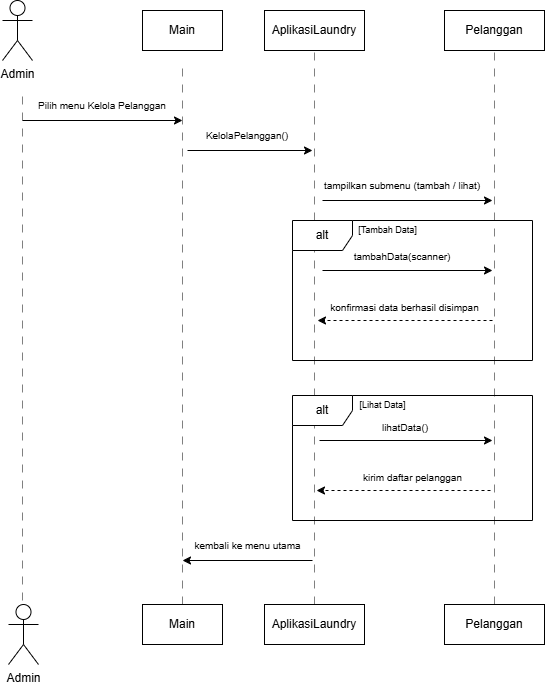

The diagram above was exported from draw.io. Its source (the exported page's mxGraphModel, read from the mxfile embedded in the PNG):
<mxGraphModel dx="874" dy="529" grid="1" gridSize="10" guides="1" tooltips="1" connect="1" arrows="1" fold="1" page="1" pageScale="1" pageWidth="850" pageHeight="1100" math="0" shadow="0">
  <root>
    <mxCell id="0" />
    <mxCell id="1" parent="0" />
    <mxCell id="-5XI6uvn1nEcxeCiw6Sg-1" value="Admin" style="shape=umlActor;verticalLabelPosition=bottom;verticalAlign=top;html=1;" parent="1" vertex="1">
      <mxGeometry x="80" y="40" width="30" height="60" as="geometry" />
    </mxCell>
    <mxCell id="-5XI6uvn1nEcxeCiw6Sg-7" value="Main" style="rounded=0;whiteSpace=wrap;html=1;" parent="1" vertex="1">
      <mxGeometry x="220" y="50" width="80" height="40" as="geometry" />
    </mxCell>
    <mxCell id="-5XI6uvn1nEcxeCiw6Sg-8" value="AplikasiLaundry" style="rounded=0;whiteSpace=wrap;html=1;" parent="1" vertex="1">
      <mxGeometry x="342" y="50" width="100" height="40" as="geometry" />
    </mxCell>
    <mxCell id="-5XI6uvn1nEcxeCiw6Sg-9" value="Pelanggan" style="rounded=0;whiteSpace=wrap;html=1;" parent="1" vertex="1">
      <mxGeometry x="522" y="50" width="100" height="40" as="geometry" />
    </mxCell>
    <mxCell id="-5XI6uvn1nEcxeCiw6Sg-10" value="" style="endArrow=none;html=1;rounded=0;dashed=1;dashPattern=8 8;opacity=50;" parent="1" edge="1">
      <mxGeometry width="50" height="50" relative="1" as="geometry">
        <mxPoint x="100" y="640" as="sourcePoint" />
        <mxPoint x="100" y="130" as="targetPoint" />
      </mxGeometry>
    </mxCell>
    <mxCell id="-5XI6uvn1nEcxeCiw6Sg-12" value="" style="endArrow=classic;html=1;rounded=0;" parent="1" edge="1">
      <mxGeometry width="50" height="50" relative="1" as="geometry">
        <mxPoint x="100" y="160" as="sourcePoint" />
        <mxPoint x="260" y="160" as="targetPoint" />
      </mxGeometry>
    </mxCell>
    <mxCell id="-5XI6uvn1nEcxeCiw6Sg-13" value="" style="endArrow=none;html=1;rounded=0;dashed=1;dashPattern=8 8;opacity=50;exitX=0.5;exitY=0;exitDx=0;exitDy=0;" parent="1" source="-5XI6uvn1nEcxeCiw6Sg-44" edge="1">
      <mxGeometry width="50" height="50" relative="1" as="geometry">
        <mxPoint x="260" y="650" as="sourcePoint" />
        <mxPoint x="260" y="100" as="targetPoint" />
      </mxGeometry>
    </mxCell>
    <mxCell id="-5XI6uvn1nEcxeCiw6Sg-14" value="Pilih menu Kelola Pelanggan" style="text;html=1;align=center;verticalAlign=middle;whiteSpace=wrap;rounded=0;fontSize=10;" parent="1" vertex="1">
      <mxGeometry x="100" y="135" width="160" height="20" as="geometry" />
    </mxCell>
    <mxCell id="-5XI6uvn1nEcxeCiw6Sg-15" value="KelolaPelanggan()" style="text;html=1;align=center;verticalAlign=middle;whiteSpace=wrap;rounded=0;fontSize=10;" parent="1" vertex="1">
      <mxGeometry x="280" y="165" width="90" height="20" as="geometry" />
    </mxCell>
    <mxCell id="-5XI6uvn1nEcxeCiw6Sg-16" value="" style="endArrow=classic;html=1;rounded=0;" parent="1" edge="1">
      <mxGeometry width="50" height="50" relative="1" as="geometry">
        <mxPoint x="265" y="190" as="sourcePoint" />
        <mxPoint x="390" y="190" as="targetPoint" />
      </mxGeometry>
    </mxCell>
    <mxCell id="-5XI6uvn1nEcxeCiw6Sg-17" value="" style="endArrow=none;html=1;rounded=0;entryX=0.5;entryY=1;entryDx=0;entryDy=0;dashed=1;dashPattern=8 8;opacity=50;exitX=0.5;exitY=0;exitDx=0;exitDy=0;" parent="1" source="-5XI6uvn1nEcxeCiw6Sg-45" edge="1">
      <mxGeometry width="50" height="50" relative="1" as="geometry">
        <mxPoint x="392" y="650" as="sourcePoint" />
        <mxPoint x="392" y="90" as="targetPoint" />
      </mxGeometry>
    </mxCell>
    <mxCell id="-5XI6uvn1nEcxeCiw6Sg-18" value="tampilkan submenu (tambah / lihat)" style="text;html=1;align=center;verticalAlign=middle;whiteSpace=wrap;rounded=0;fontSize=10;" parent="1" vertex="1">
      <mxGeometry x="400" y="215" width="160" height="20" as="geometry" />
    </mxCell>
    <mxCell id="-5XI6uvn1nEcxeCiw6Sg-19" value="" style="endArrow=classic;html=1;rounded=0;" parent="1" edge="1">
      <mxGeometry width="50" height="50" relative="1" as="geometry">
        <mxPoint x="400" y="240" as="sourcePoint" />
        <mxPoint x="570" y="240" as="targetPoint" />
      </mxGeometry>
    </mxCell>
    <mxCell id="-5XI6uvn1nEcxeCiw6Sg-20" value="" style="endArrow=none;html=1;rounded=0;entryX=0.5;entryY=1;entryDx=0;entryDy=0;dashed=1;dashPattern=8 8;opacity=50;exitX=0.5;exitY=0;exitDx=0;exitDy=0;" parent="1" source="-5XI6uvn1nEcxeCiw6Sg-46" target="-5XI6uvn1nEcxeCiw6Sg-9" edge="1">
      <mxGeometry width="50" height="50" relative="1" as="geometry">
        <mxPoint x="572" y="640" as="sourcePoint" />
        <mxPoint x="372" y="210" as="targetPoint" />
      </mxGeometry>
    </mxCell>
    <mxCell id="-5XI6uvn1nEcxeCiw6Sg-27" value="" style="group" parent="1" vertex="1" connectable="0">
      <mxGeometry x="370" y="435" width="240" height="125" as="geometry" />
    </mxCell>
    <mxCell id="-5XI6uvn1nEcxeCiw6Sg-25" value="[Lihat Data]" style="text;html=1;align=center;verticalAlign=middle;resizable=0;points=[];autosize=1;strokeColor=none;fillColor=none;fontSize=9;" parent="-5XI6uvn1nEcxeCiw6Sg-27" vertex="1">
      <mxGeometry x="55" width="70" height="20" as="geometry" />
    </mxCell>
    <mxCell id="-5XI6uvn1nEcxeCiw6Sg-26" value="alt" style="shape=umlFrame;whiteSpace=wrap;html=1;pointerEvents=0;" parent="-5XI6uvn1nEcxeCiw6Sg-27" vertex="1">
      <mxGeometry width="240" height="125" as="geometry" />
    </mxCell>
    <mxCell id="-5XI6uvn1nEcxeCiw6Sg-28" value="" style="group" parent="1" vertex="1" connectable="0">
      <mxGeometry x="370" y="260" width="240" height="140" as="geometry" />
    </mxCell>
    <mxCell id="-5XI6uvn1nEcxeCiw6Sg-23" value="alt" style="shape=umlFrame;whiteSpace=wrap;html=1;pointerEvents=0;" parent="-5XI6uvn1nEcxeCiw6Sg-28" vertex="1">
      <mxGeometry width="240" height="140" as="geometry" />
    </mxCell>
    <mxCell id="-5XI6uvn1nEcxeCiw6Sg-24" value="[Tambah Data]" style="text;html=1;align=center;verticalAlign=middle;resizable=0;points=[];autosize=1;strokeColor=none;fillColor=none;fontSize=9;" parent="-5XI6uvn1nEcxeCiw6Sg-28" vertex="1">
      <mxGeometry x="55" width="80" height="20" as="geometry" />
    </mxCell>
    <mxCell id="-5XI6uvn1nEcxeCiw6Sg-29" value="" style="endArrow=classic;html=1;rounded=0;" parent="1" edge="1">
      <mxGeometry width="50" height="50" relative="1" as="geometry">
        <mxPoint x="400" y="310" as="sourcePoint" />
        <mxPoint x="570" y="310" as="targetPoint" />
      </mxGeometry>
    </mxCell>
    <mxCell id="-5XI6uvn1nEcxeCiw6Sg-33" value="tambahData(scanner)" style="text;html=1;align=center;verticalAlign=middle;whiteSpace=wrap;rounded=0;fontSize=10;" parent="1" vertex="1">
      <mxGeometry x="420" y="286" width="120" height="20" as="geometry" />
    </mxCell>
    <mxCell id="-5XI6uvn1nEcxeCiw6Sg-34" value="konfirmasi data berhasil disimpan" style="text;html=1;align=center;verticalAlign=middle;whiteSpace=wrap;rounded=0;fontSize=10;" parent="1" vertex="1">
      <mxGeometry x="405" y="337" width="155" height="20" as="geometry" />
    </mxCell>
    <mxCell id="-5XI6uvn1nEcxeCiw6Sg-35" value="" style="endArrow=classic;html=1;rounded=0;dashed=1;" parent="1" edge="1">
      <mxGeometry width="50" height="50" relative="1" as="geometry">
        <mxPoint x="570" y="360" as="sourcePoint" />
        <mxPoint x="395" y="360" as="targetPoint" />
      </mxGeometry>
    </mxCell>
    <mxCell id="-5XI6uvn1nEcxeCiw6Sg-37" value="" style="endArrow=classic;html=1;rounded=0;" parent="1" edge="1">
      <mxGeometry width="50" height="50" relative="1" as="geometry">
        <mxPoint x="397" y="480" as="sourcePoint" />
        <mxPoint x="570" y="480" as="targetPoint" />
      </mxGeometry>
    </mxCell>
    <mxCell id="-5XI6uvn1nEcxeCiw6Sg-38" value="lihatData()" style="text;html=1;align=center;verticalAlign=middle;whiteSpace=wrap;rounded=0;fontSize=10;" parent="1" vertex="1">
      <mxGeometry x="432.5" y="457" width="100" height="20" as="geometry" />
    </mxCell>
    <mxCell id="-5XI6uvn1nEcxeCiw6Sg-39" value="" style="endArrow=classic;html=1;rounded=0;dashed=1;" parent="1" edge="1">
      <mxGeometry width="50" height="50" relative="1" as="geometry">
        <mxPoint x="568" y="530" as="sourcePoint" />
        <mxPoint x="394" y="530" as="targetPoint" />
      </mxGeometry>
    </mxCell>
    <mxCell id="-5XI6uvn1nEcxeCiw6Sg-40" value="kirim daftar pelanggan" style="text;html=1;align=center;verticalAlign=middle;whiteSpace=wrap;rounded=0;fontSize=10;" parent="1" vertex="1">
      <mxGeometry x="412.5" y="507" width="155" height="20" as="geometry" />
    </mxCell>
    <mxCell id="-5XI6uvn1nEcxeCiw6Sg-41" value="" style="endArrow=classic;html=1;rounded=0;" parent="1" edge="1">
      <mxGeometry width="50" height="50" relative="1" as="geometry">
        <mxPoint x="390" y="600" as="sourcePoint" />
        <mxPoint x="260" y="600" as="targetPoint" />
      </mxGeometry>
    </mxCell>
    <mxCell id="-5XI6uvn1nEcxeCiw6Sg-42" value="kembali ke menu utama" style="text;html=1;align=center;verticalAlign=middle;whiteSpace=wrap;rounded=0;fontSize=10;" parent="1" vertex="1">
      <mxGeometry x="258.75" y="575" width="132.5" height="20" as="geometry" />
    </mxCell>
    <mxCell id="-5XI6uvn1nEcxeCiw6Sg-43" value="Admin" style="shape=umlActor;verticalLabelPosition=bottom;verticalAlign=top;html=1;" parent="1" vertex="1">
      <mxGeometry x="86" y="644" width="30" height="60" as="geometry" />
    </mxCell>
    <mxCell id="-5XI6uvn1nEcxeCiw6Sg-44" value="Main" style="rounded=0;whiteSpace=wrap;html=1;" parent="1" vertex="1">
      <mxGeometry x="220" y="644" width="80" height="40" as="geometry" />
    </mxCell>
    <mxCell id="-5XI6uvn1nEcxeCiw6Sg-45" value="AplikasiLaundry" style="rounded=0;whiteSpace=wrap;html=1;" parent="1" vertex="1">
      <mxGeometry x="342" y="644" width="100" height="40" as="geometry" />
    </mxCell>
    <mxCell id="-5XI6uvn1nEcxeCiw6Sg-46" value="Pelanggan" style="rounded=0;whiteSpace=wrap;html=1;" parent="1" vertex="1">
      <mxGeometry x="522" y="644" width="100" height="40" as="geometry" />
    </mxCell>
  </root>
</mxGraphModel>